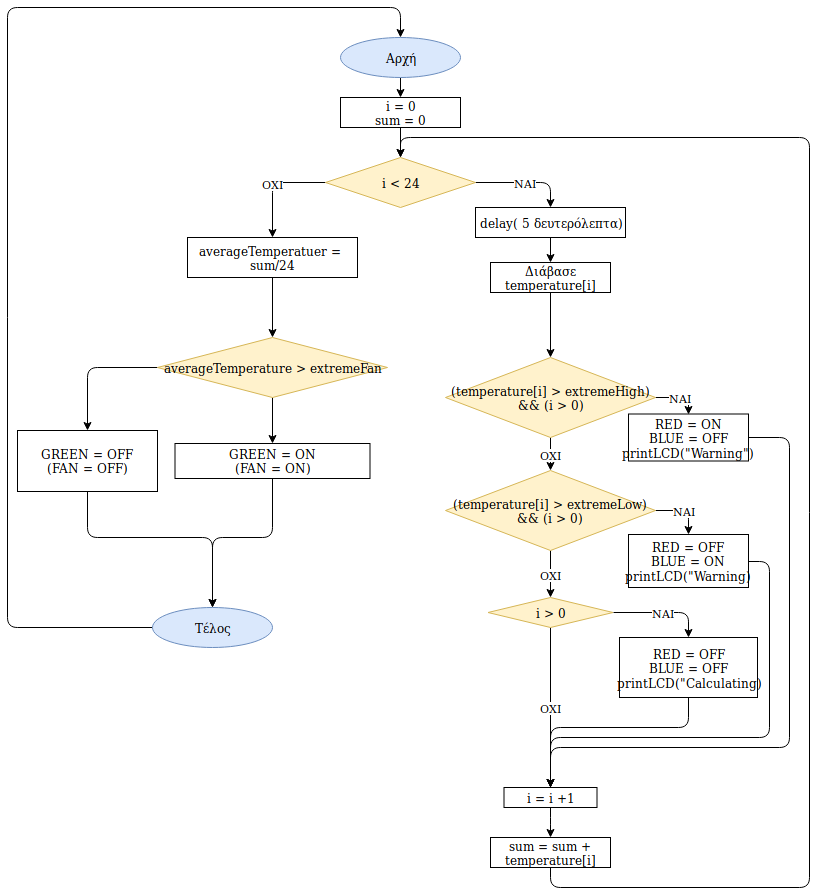

The diagram above was exported from draw.io. Its source (the exported page's mxGraphModel, read from the mxfile embedded in the PNG):
<mxGraphModel dx="1327" dy="778" grid="1" gridSize="10" guides="1" tooltips="1" connect="1" arrows="1" fold="1" page="1" pageScale="1" pageWidth="827" pageHeight="1169" math="0" shadow="0">
  <root>
    <mxCell id="0" />
    <mxCell id="1" parent="0" />
    <mxCell id="jDqW3Mp802qH_IWcDawT-2" value="i = 0&lt;br&gt;sum = 0&lt;br&gt;" style="rounded=0;whiteSpace=wrap;html=1;" parent="1" vertex="1">
      <mxGeometry x="351" y="110" width="120" height="30" as="geometry" />
    </mxCell>
    <mxCell id="2WE7hKwskWOgReP9rWz5-14" value="NAI" style="edgeStyle=orthogonalEdgeStyle;rounded=1;orthogonalLoop=1;jettySize=auto;html=1;exitX=1;exitY=0.5;exitDx=0;exitDy=0;entryX=0.5;entryY=0;entryDx=0;entryDy=0;" parent="1" source="jDqW3Mp802qH_IWcDawT-4" target="jDqW3Mp802qH_IWcDawT-8" edge="1">
      <mxGeometry relative="1" as="geometry" />
    </mxCell>
    <mxCell id="2WE7hKwskWOgReP9rWz5-15" value="OXI" style="edgeStyle=orthogonalEdgeStyle;rounded=1;orthogonalLoop=1;jettySize=auto;html=1;exitX=0;exitY=0.5;exitDx=0;exitDy=0;entryX=0.5;entryY=0;entryDx=0;entryDy=0;" parent="1" source="jDqW3Mp802qH_IWcDawT-4" target="jDqW3Mp802qH_IWcDawT-35" edge="1">
      <mxGeometry relative="1" as="geometry" />
    </mxCell>
    <mxCell id="jDqW3Mp802qH_IWcDawT-4" value="i &amp;lt; 24" style="rhombus;whiteSpace=wrap;html=1;fillColor=#fff2cc;strokeColor=#d6b656;" parent="1" vertex="1">
      <mxGeometry x="336" y="170" width="150" height="50" as="geometry" />
    </mxCell>
    <mxCell id="jDqW3Mp802qH_IWcDawT-7" value="" style="endArrow=classic;html=1;exitX=0.5;exitY=1;exitDx=0;exitDy=0;entryX=0.5;entryY=0;entryDx=0;entryDy=0;" parent="1" source="jDqW3Mp802qH_IWcDawT-2" target="jDqW3Mp802qH_IWcDawT-4" edge="1">
      <mxGeometry width="50" height="50" relative="1" as="geometry">
        <mxPoint x="343" y="330" as="sourcePoint" />
        <mxPoint x="393" y="280" as="targetPoint" />
      </mxGeometry>
    </mxCell>
    <mxCell id="jDqW3Mp802qH_IWcDawT-8" value="delay( 5 δευτερόλεπτα)" style="rounded=0;whiteSpace=wrap;html=1;" parent="1" vertex="1">
      <mxGeometry x="486" y="220" width="150" height="30" as="geometry" />
    </mxCell>
    <mxCell id="jDqW3Mp802qH_IWcDawT-58" style="edgeStyle=orthogonalEdgeStyle;rounded=0;orthogonalLoop=1;jettySize=auto;html=1;exitX=0.5;exitY=1;exitDx=0;exitDy=0;entryX=0.5;entryY=0;entryDx=0;entryDy=0;" parent="1" source="jDqW3Mp802qH_IWcDawT-14" target="jDqW3Mp802qH_IWcDawT-56" edge="1">
      <mxGeometry relative="1" as="geometry" />
    </mxCell>
    <mxCell id="jDqW3Mp802qH_IWcDawT-14" value="Διάβασε temperature[i]" style="rounded=0;whiteSpace=wrap;html=1;" parent="1" vertex="1">
      <mxGeometry x="501" y="275" width="120" height="30" as="geometry" />
    </mxCell>
    <mxCell id="jDqW3Mp802qH_IWcDawT-15" value="" style="endArrow=classic;html=1;exitX=0.5;exitY=1;exitDx=0;exitDy=0;entryX=0.5;entryY=0;entryDx=0;entryDy=0;" parent="1" source="jDqW3Mp802qH_IWcDawT-8" target="jDqW3Mp802qH_IWcDawT-14" edge="1">
      <mxGeometry width="50" height="50" relative="1" as="geometry">
        <mxPoint x="561" y="310" as="sourcePoint" />
        <mxPoint x="578" y="310" as="targetPoint" />
      </mxGeometry>
    </mxCell>
    <mxCell id="jDqW3Mp802qH_IWcDawT-17" style="edgeStyle=orthogonalEdgeStyle;rounded=0;orthogonalLoop=1;jettySize=auto;html=1;exitX=0.5;exitY=1;exitDx=0;exitDy=0;" parent="1" source="jDqW3Mp802qH_IWcDawT-14" target="jDqW3Mp802qH_IWcDawT-14" edge="1">
      <mxGeometry relative="1" as="geometry" />
    </mxCell>
    <mxCell id="2WE7hKwskWOgReP9rWz5-20" style="edgeStyle=orthogonalEdgeStyle;rounded=1;orthogonalLoop=1;jettySize=auto;html=1;exitX=0.5;exitY=1;exitDx=0;exitDy=0;" parent="1" source="jDqW3Mp802qH_IWcDawT-28" target="2WE7hKwskWOgReP9rWz5-16" edge="1">
      <mxGeometry relative="1" as="geometry" />
    </mxCell>
    <mxCell id="jDqW3Mp802qH_IWcDawT-28" value="i = i +1" style="rounded=0;whiteSpace=wrap;html=1;" parent="1" vertex="1">
      <mxGeometry x="514.5" y="800" width="93" height="20" as="geometry" />
    </mxCell>
    <mxCell id="jDqW3Mp802qH_IWcDawT-34" style="edgeStyle=orthogonalEdgeStyle;rounded=0;orthogonalLoop=1;jettySize=auto;html=1;exitX=0.5;exitY=1;exitDx=0;exitDy=0;" parent="1" edge="1">
      <mxGeometry relative="1" as="geometry">
        <mxPoint x="276" y="350" as="sourcePoint" />
        <mxPoint x="276" y="350" as="targetPoint" />
      </mxGeometry>
    </mxCell>
    <mxCell id="2WE7hKwskWOgReP9rWz5-23" style="edgeStyle=orthogonalEdgeStyle;rounded=1;orthogonalLoop=1;jettySize=auto;html=1;exitX=0.5;exitY=1;exitDx=0;exitDy=0;" parent="1" source="jDqW3Mp802qH_IWcDawT-35" target="jDqW3Mp802qH_IWcDawT-39" edge="1">
      <mxGeometry relative="1" as="geometry" />
    </mxCell>
    <mxCell id="jDqW3Mp802qH_IWcDawT-35" value="averageTemperatuer =&amp;nbsp; sum/24" style="rounded=0;whiteSpace=wrap;html=1;" parent="1" vertex="1">
      <mxGeometry x="198" y="250" width="170" height="40" as="geometry" />
    </mxCell>
    <mxCell id="2WE7hKwskWOgReP9rWz5-24" style="edgeStyle=orthogonalEdgeStyle;rounded=1;orthogonalLoop=1;jettySize=auto;html=1;exitX=0.5;exitY=1;exitDx=0;exitDy=0;entryX=0.5;entryY=0;entryDx=0;entryDy=0;" parent="1" source="jDqW3Mp802qH_IWcDawT-39" target="jDqW3Mp802qH_IWcDawT-41" edge="1">
      <mxGeometry relative="1" as="geometry" />
    </mxCell>
    <mxCell id="2WE7hKwskWOgReP9rWz5-25" style="edgeStyle=orthogonalEdgeStyle;rounded=1;orthogonalLoop=1;jettySize=auto;html=1;exitX=0;exitY=0.5;exitDx=0;exitDy=0;" parent="1" source="jDqW3Mp802qH_IWcDawT-39" target="jDqW3Mp802qH_IWcDawT-46" edge="1">
      <mxGeometry relative="1" as="geometry" />
    </mxCell>
    <mxCell id="jDqW3Mp802qH_IWcDawT-39" value="averageTemperature &amp;gt; extremeFan" style="rhombus;whiteSpace=wrap;html=1;fillColor=#fff2cc;strokeColor=#d6b656;" parent="1" vertex="1">
      <mxGeometry x="168" y="350" width="230" height="60" as="geometry" />
    </mxCell>
    <mxCell id="jDqW3Mp802qH_IWcDawT-102" style="edgeStyle=orthogonalEdgeStyle;rounded=1;orthogonalLoop=1;jettySize=auto;html=1;exitX=0.5;exitY=1;exitDx=0;exitDy=0;" parent="1" source="jDqW3Mp802qH_IWcDawT-41" target="jDqW3Mp802qH_IWcDawT-99" edge="1">
      <mxGeometry relative="1" as="geometry">
        <Array as="points">
          <mxPoint x="283" y="550" />
          <mxPoint x="223" y="550" />
        </Array>
      </mxGeometry>
    </mxCell>
    <mxCell id="jDqW3Mp802qH_IWcDawT-41" value="GREEN = ON&lt;br&gt;(FAN = ON)&lt;br&gt;" style="rounded=0;whiteSpace=wrap;html=1;" parent="1" vertex="1">
      <mxGeometry x="185.5" y="456" width="195" height="35" as="geometry" />
    </mxCell>
    <mxCell id="jDqW3Mp802qH_IWcDawT-101" style="edgeStyle=orthogonalEdgeStyle;rounded=1;orthogonalLoop=1;jettySize=auto;html=1;exitX=0.5;exitY=1;exitDx=0;exitDy=0;entryX=0.5;entryY=0;entryDx=0;entryDy=0;" parent="1" source="jDqW3Mp802qH_IWcDawT-46" target="jDqW3Mp802qH_IWcDawT-99" edge="1">
      <mxGeometry relative="1" as="geometry">
        <Array as="points">
          <mxPoint x="98" y="550" />
          <mxPoint x="223" y="550" />
        </Array>
      </mxGeometry>
    </mxCell>
    <mxCell id="jDqW3Mp802qH_IWcDawT-46" value="GREEN = OFF&lt;br&gt;(FAN = OFF)&lt;br&gt;" style="rounded=0;whiteSpace=wrap;html=1;" parent="1" vertex="1">
      <mxGeometry x="28" y="443" width="140" height="61" as="geometry" />
    </mxCell>
    <mxCell id="jDqW3Mp802qH_IWcDawT-106" style="edgeStyle=orthogonalEdgeStyle;rounded=1;orthogonalLoop=1;jettySize=auto;html=1;exitX=0.5;exitY=1;exitDx=0;exitDy=0;entryX=0.5;entryY=0;entryDx=0;entryDy=0;" parent="1" source="jDqW3Mp802qH_IWcDawT-51" target="jDqW3Mp802qH_IWcDawT-2" edge="1">
      <mxGeometry relative="1" as="geometry" />
    </mxCell>
    <mxCell id="jDqW3Mp802qH_IWcDawT-51" value="Αρχή" style="ellipse;whiteSpace=wrap;html=1;fillColor=#dae8fc;strokeColor=#6c8ebf;" parent="1" vertex="1">
      <mxGeometry x="351" y="50" width="120" height="40" as="geometry" />
    </mxCell>
    <mxCell id="FjjmFDMv3Kl5Ru9UG_Fq-2" value="NAI" style="edgeStyle=orthogonalEdgeStyle;rounded=1;orthogonalLoop=1;jettySize=auto;html=1;exitX=1;exitY=0.5;exitDx=0;exitDy=0;entryX=0.5;entryY=0;entryDx=0;entryDy=0;" parent="1" source="jDqW3Mp802qH_IWcDawT-56" target="jDqW3Mp802qH_IWcDawT-59" edge="1">
      <mxGeometry relative="1" as="geometry" />
    </mxCell>
    <mxCell id="2WE7hKwskWOgReP9rWz5-2" value="OXI" style="edgeStyle=orthogonalEdgeStyle;rounded=0;orthogonalLoop=1;jettySize=auto;html=1;exitX=0.5;exitY=1;exitDx=0;exitDy=0;entryX=0.5;entryY=0;entryDx=0;entryDy=0;" parent="1" source="jDqW3Mp802qH_IWcDawT-56" target="2WE7hKwskWOgReP9rWz5-1" edge="1">
      <mxGeometry relative="1" as="geometry" />
    </mxCell>
    <mxCell id="jDqW3Mp802qH_IWcDawT-56" value="(temperature[i] &amp;gt; extremeHigh)&lt;br&gt;&amp;amp;&amp;amp; (i &amp;gt; 0)" style="rhombus;whiteSpace=wrap;html=1;fillColor=#fff2cc;strokeColor=#d6b656;" parent="1" vertex="1">
      <mxGeometry x="456" y="370" width="210" height="80" as="geometry" />
    </mxCell>
    <mxCell id="FjjmFDMv3Kl5Ru9UG_Fq-4" style="edgeStyle=orthogonalEdgeStyle;rounded=1;orthogonalLoop=1;jettySize=auto;html=1;exitX=1;exitY=0.5;exitDx=0;exitDy=0;entryX=0.5;entryY=0;entryDx=0;entryDy=0;" parent="1" source="jDqW3Mp802qH_IWcDawT-59" target="jDqW3Mp802qH_IWcDawT-28" edge="1">
      <mxGeometry relative="1" as="geometry">
        <Array as="points">
          <mxPoint x="800" y="450" />
          <mxPoint x="800" y="760" />
          <mxPoint x="561" y="760" />
        </Array>
        <mxPoint x="561" y="850" as="targetPoint" />
      </mxGeometry>
    </mxCell>
    <mxCell id="jDqW3Mp802qH_IWcDawT-59" value="RED = ON&lt;br&gt;BLUE = OFF&lt;br&gt;printLCD(&quot;Warning&quot;)&lt;br&gt;" style="rounded=0;whiteSpace=wrap;html=1;" parent="1" vertex="1">
      <mxGeometry x="639" y="426.5" width="120" height="47" as="geometry" />
    </mxCell>
    <mxCell id="FjjmFDMv3Kl5Ru9UG_Fq-3" style="edgeStyle=orthogonalEdgeStyle;rounded=1;orthogonalLoop=1;jettySize=auto;html=1;exitX=1;exitY=0.5;exitDx=0;exitDy=0;entryX=0.5;entryY=0;entryDx=0;entryDy=0;" parent="1" source="jDqW3Mp802qH_IWcDawT-65" target="jDqW3Mp802qH_IWcDawT-28" edge="1">
      <mxGeometry relative="1" as="geometry">
        <Array as="points">
          <mxPoint x="780" y="574" />
          <mxPoint x="780" y="750" />
          <mxPoint x="561" y="750" />
        </Array>
        <mxPoint x="561" y="850" as="targetPoint" />
      </mxGeometry>
    </mxCell>
    <mxCell id="jDqW3Mp802qH_IWcDawT-65" value="RED = OFF&lt;br&gt;BLUE = ON&lt;br&gt;printLCD(&quot;Warning)&lt;br&gt;" style="rounded=0;whiteSpace=wrap;html=1;" parent="1" vertex="1">
      <mxGeometry x="639" y="547" width="120" height="53" as="geometry" />
    </mxCell>
    <mxCell id="jDqW3Mp802qH_IWcDawT-85" value="OXI" style="edgeStyle=orthogonalEdgeStyle;rounded=1;orthogonalLoop=1;jettySize=auto;html=1;exitX=0.5;exitY=1;exitDx=0;exitDy=0;entryX=0.5;entryY=0;entryDx=0;entryDy=0;" parent="1" source="jDqW3Mp802qH_IWcDawT-75" target="jDqW3Mp802qH_IWcDawT-28" edge="1">
      <mxGeometry relative="1" as="geometry">
        <mxPoint x="561" y="850" as="targetPoint" />
      </mxGeometry>
    </mxCell>
    <mxCell id="2WE7hKwskWOgReP9rWz5-6" value="NAI" style="edgeStyle=orthogonalEdgeStyle;rounded=1;orthogonalLoop=1;jettySize=auto;html=1;exitX=1;exitY=0.5;exitDx=0;exitDy=0;entryX=0.5;entryY=0;entryDx=0;entryDy=0;" parent="1" source="jDqW3Mp802qH_IWcDawT-75" target="2WE7hKwskWOgReP9rWz5-4" edge="1">
      <mxGeometry relative="1" as="geometry" />
    </mxCell>
    <mxCell id="jDqW3Mp802qH_IWcDawT-75" value="i &amp;gt; 0" style="rhombus;whiteSpace=wrap;html=1;fillColor=#fff2cc;strokeColor=#d6b656;" parent="1" vertex="1">
      <mxGeometry x="498.5" y="610" width="125" height="30" as="geometry" />
    </mxCell>
    <mxCell id="jDqW3Mp802qH_IWcDawT-103" style="edgeStyle=orthogonalEdgeStyle;rounded=1;orthogonalLoop=1;jettySize=auto;html=1;exitX=0;exitY=0.5;exitDx=0;exitDy=0;entryX=0.5;entryY=0;entryDx=0;entryDy=0;" parent="1" source="jDqW3Mp802qH_IWcDawT-99" target="jDqW3Mp802qH_IWcDawT-51" edge="1">
      <mxGeometry relative="1" as="geometry">
        <Array as="points">
          <mxPoint x="18" y="640" />
          <mxPoint x="18" y="20" />
          <mxPoint x="411" y="20" />
        </Array>
      </mxGeometry>
    </mxCell>
    <mxCell id="jDqW3Mp802qH_IWcDawT-99" value="Τέλος" style="ellipse;whiteSpace=wrap;html=1;fillColor=#dae8fc;strokeColor=#6c8ebf;" parent="1" vertex="1">
      <mxGeometry x="163" y="620" width="120" height="40" as="geometry" />
    </mxCell>
    <mxCell id="2WE7hKwskWOgReP9rWz5-3" value="NAI" style="edgeStyle=orthogonalEdgeStyle;rounded=1;orthogonalLoop=1;jettySize=auto;html=1;exitX=1;exitY=0.5;exitDx=0;exitDy=0;entryX=0.5;entryY=0;entryDx=0;entryDy=0;" parent="1" source="2WE7hKwskWOgReP9rWz5-1" target="jDqW3Mp802qH_IWcDawT-65" edge="1">
      <mxGeometry relative="1" as="geometry" />
    </mxCell>
    <mxCell id="2WE7hKwskWOgReP9rWz5-5" value="OXI" style="edgeStyle=orthogonalEdgeStyle;rounded=1;orthogonalLoop=1;jettySize=auto;html=1;exitX=0.5;exitY=1;exitDx=0;exitDy=0;" parent="1" source="2WE7hKwskWOgReP9rWz5-1" target="jDqW3Mp802qH_IWcDawT-75" edge="1">
      <mxGeometry relative="1" as="geometry" />
    </mxCell>
    <mxCell id="2WE7hKwskWOgReP9rWz5-1" value="(temperature[i] &amp;gt; extremeLow)&lt;br&gt;&amp;amp;&amp;amp; (i &amp;gt; 0)" style="rhombus;whiteSpace=wrap;html=1;fillColor=#fff2cc;strokeColor=#d6b656;" parent="1" vertex="1">
      <mxGeometry x="456" y="483" width="210" height="80" as="geometry" />
    </mxCell>
    <mxCell id="2WE7hKwskWOgReP9rWz5-7" style="edgeStyle=orthogonalEdgeStyle;rounded=1;orthogonalLoop=1;jettySize=auto;html=1;exitX=0.5;exitY=1;exitDx=0;exitDy=0;entryX=0.5;entryY=0;entryDx=0;entryDy=0;" parent="1" source="2WE7hKwskWOgReP9rWz5-4" target="jDqW3Mp802qH_IWcDawT-28" edge="1">
      <mxGeometry relative="1" as="geometry">
        <Array as="points">
          <mxPoint x="699" y="740" />
          <mxPoint x="561" y="740" />
        </Array>
      </mxGeometry>
    </mxCell>
    <mxCell id="2WE7hKwskWOgReP9rWz5-4" value="RED = OFF&lt;br&gt;BLUE = OFF&lt;br&gt;printLCD(&quot;Calculating)" style="rounded=0;whiteSpace=wrap;html=1;" parent="1" vertex="1">
      <mxGeometry x="630" y="650" width="138" height="60" as="geometry" />
    </mxCell>
    <mxCell id="2WE7hKwskWOgReP9rWz5-22" style="edgeStyle=orthogonalEdgeStyle;rounded=1;orthogonalLoop=1;jettySize=auto;html=1;exitX=0.5;exitY=1;exitDx=0;exitDy=0;entryX=0.5;entryY=0;entryDx=0;entryDy=0;" parent="1" source="2WE7hKwskWOgReP9rWz5-16" target="jDqW3Mp802qH_IWcDawT-4" edge="1">
      <mxGeometry relative="1" as="geometry">
        <Array as="points">
          <mxPoint x="561" y="900" />
          <mxPoint x="820" y="900" />
          <mxPoint x="820" y="150" />
          <mxPoint x="411" y="150" />
        </Array>
      </mxGeometry>
    </mxCell>
    <mxCell id="2WE7hKwskWOgReP9rWz5-16" value="sum = sum + temperature[i]" style="rounded=0;whiteSpace=wrap;html=1;" parent="1" vertex="1">
      <mxGeometry x="501" y="850" width="120" height="30" as="geometry" />
    </mxCell>
  </root>
</mxGraphModel>